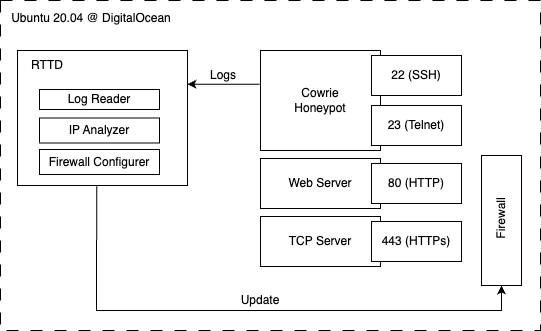

The diagram above was exported from draw.io. Its source (the exported page's mxGraphModel, read from the mxfile embedded in the PNG):
<mxGraphModel dx="954" dy="516" grid="1" gridSize="10" guides="1" tooltips="1" connect="1" arrows="1" fold="1" page="1" pageScale="1" pageWidth="827" pageHeight="1169" math="0" shadow="0">
  <root>
    <mxCell id="0" />
    <mxCell id="1" parent="0" />
    <mxCell id="2gJpaQq19q6wO42fb5Xe-21" value="" style="rounded=0;whiteSpace=wrap;html=1;dashed=1;dashPattern=12 12;fillColor=none;" parent="1" vertex="1">
      <mxGeometry x="10" y="110" width="540" height="330" as="geometry" />
    </mxCell>
    <mxCell id="2gJpaQq19q6wO42fb5Xe-1" value="" style="rounded=0;whiteSpace=wrap;html=1;fillColor=default;" parent="1" vertex="1">
      <mxGeometry x="491" y="265" width="40" height="130" as="geometry" />
    </mxCell>
    <mxCell id="2gJpaQq19q6wO42fb5Xe-16" value="" style="rounded=0;whiteSpace=wrap;html=1;" parent="1" vertex="1">
      <mxGeometry x="27" y="160" width="170" height="135" as="geometry" />
    </mxCell>
    <mxCell id="2gJpaQq19q6wO42fb5Xe-7" value="Cowrie&lt;br&gt;Honeypot" style="rounded=0;whiteSpace=wrap;html=1;" parent="1" vertex="1">
      <mxGeometry x="270" y="160" width="120" height="100" as="geometry" />
    </mxCell>
    <mxCell id="2gJpaQq19q6wO42fb5Xe-2" value="Firewall" style="text;html=1;strokeColor=none;fillColor=none;align=center;verticalAlign=middle;whiteSpace=wrap;rounded=0;rotation=-90;" parent="1" vertex="1">
      <mxGeometry x="481" y="313" width="60" height="30" as="geometry" />
    </mxCell>
    <mxCell id="2gJpaQq19q6wO42fb5Xe-3" value="22 (SSH)" style="rounded=0;whiteSpace=wrap;html=1;" parent="1" vertex="1">
      <mxGeometry x="381" y="165" width="90" height="40" as="geometry" />
    </mxCell>
    <mxCell id="2gJpaQq19q6wO42fb5Xe-4" value="23 (Telnet)" style="rounded=0;whiteSpace=wrap;html=1;" parent="1" vertex="1">
      <mxGeometry x="381" y="215" width="90" height="40" as="geometry" />
    </mxCell>
    <mxCell id="2gJpaQq19q6wO42fb5Xe-8" value="Web Server" style="rounded=0;whiteSpace=wrap;html=1;" parent="1" vertex="1">
      <mxGeometry x="270" y="268" width="120" height="50" as="geometry" />
    </mxCell>
    <mxCell id="2gJpaQq19q6wO42fb5Xe-5" value="80 (HTTP)" style="rounded=0;whiteSpace=wrap;html=1;" parent="1" vertex="1">
      <mxGeometry x="381" y="273" width="90" height="40" as="geometry" />
    </mxCell>
    <mxCell id="2gJpaQq19q6wO42fb5Xe-9" value="TCP Server" style="rounded=0;whiteSpace=wrap;html=1;" parent="1" vertex="1">
      <mxGeometry x="270" y="326" width="120" height="50" as="geometry" />
    </mxCell>
    <mxCell id="2gJpaQq19q6wO42fb5Xe-6" value="443 (HTTPs)" style="rounded=0;whiteSpace=wrap;html=1;" parent="1" vertex="1">
      <mxGeometry x="381" y="331" width="90" height="40" as="geometry" />
    </mxCell>
    <mxCell id="2gJpaQq19q6wO42fb5Xe-11" value="RTTD" style="text;html=1;strokeColor=none;fillColor=none;align=center;verticalAlign=middle;whiteSpace=wrap;rounded=0;" parent="1" vertex="1">
      <mxGeometry x="27" y="160" width="60" height="30" as="geometry" />
    </mxCell>
    <mxCell id="2gJpaQq19q6wO42fb5Xe-13" value="Log Reader" style="rounded=0;whiteSpace=wrap;html=1;" parent="1" vertex="1">
      <mxGeometry x="49" y="199" width="120" height="20" as="geometry" />
    </mxCell>
    <mxCell id="2gJpaQq19q6wO42fb5Xe-14" value="IP Analyzer" style="rounded=0;whiteSpace=wrap;html=1;" parent="1" vertex="1">
      <mxGeometry x="49" y="227.5" width="120" height="25" as="geometry" />
    </mxCell>
    <mxCell id="2gJpaQq19q6wO42fb5Xe-15" value="Firewall Configurer" style="rounded=0;whiteSpace=wrap;html=1;" parent="1" vertex="1">
      <mxGeometry x="49" y="259" width="120" height="25" as="geometry" />
    </mxCell>
    <mxCell id="2gJpaQq19q6wO42fb5Xe-17" value="" style="endArrow=classic;html=1;rounded=0;entryX=1;entryY=0.25;entryDx=0;entryDy=0;exitX=-0.006;exitY=0.337;exitDx=0;exitDy=0;exitPerimeter=0;" parent="1" source="2gJpaQq19q6wO42fb5Xe-7" target="2gJpaQq19q6wO42fb5Xe-16" edge="1">
      <mxGeometry width="50" height="50" relative="1" as="geometry">
        <mxPoint x="390" y="340" as="sourcePoint" />
        <mxPoint x="440" y="290" as="targetPoint" />
      </mxGeometry>
    </mxCell>
    <mxCell id="2gJpaQq19q6wO42fb5Xe-18" value="" style="endArrow=classic;html=1;rounded=0;exitX=0.466;exitY=1.006;exitDx=0;exitDy=0;exitPerimeter=0;entryX=0.5;entryY=1;entryDx=0;entryDy=0;" parent="1" source="2gJpaQq19q6wO42fb5Xe-16" target="2gJpaQq19q6wO42fb5Xe-1" edge="1">
      <mxGeometry width="50" height="50" relative="1" as="geometry">
        <mxPoint x="340" y="340" as="sourcePoint" />
        <mxPoint x="390" y="290" as="targetPoint" />
        <Array as="points">
          <mxPoint x="106" y="420" />
          <mxPoint x="511" y="420" />
        </Array>
      </mxGeometry>
    </mxCell>
    <mxCell id="2gJpaQq19q6wO42fb5Xe-19" value="Update" style="text;html=1;strokeColor=none;fillColor=none;align=center;verticalAlign=middle;whiteSpace=wrap;rounded=0;" parent="1" vertex="1">
      <mxGeometry x="240" y="395" width="60" height="30" as="geometry" />
    </mxCell>
    <mxCell id="2gJpaQq19q6wO42fb5Xe-20" value="Logs" style="text;html=1;strokeColor=none;fillColor=none;align=center;verticalAlign=middle;whiteSpace=wrap;rounded=0;" parent="1" vertex="1">
      <mxGeometry x="203" y="170" width="60" height="30" as="geometry" />
    </mxCell>
    <mxCell id="2gJpaQq19q6wO42fb5Xe-22" value="Ubuntu 20.04 @ DigitalOcean" style="text;html=1;strokeColor=none;fillColor=none;align=center;verticalAlign=middle;whiteSpace=wrap;rounded=0;" parent="1" vertex="1">
      <mxGeometry x="16" y="113" width="170" height="30" as="geometry" />
    </mxCell>
  </root>
</mxGraphModel>